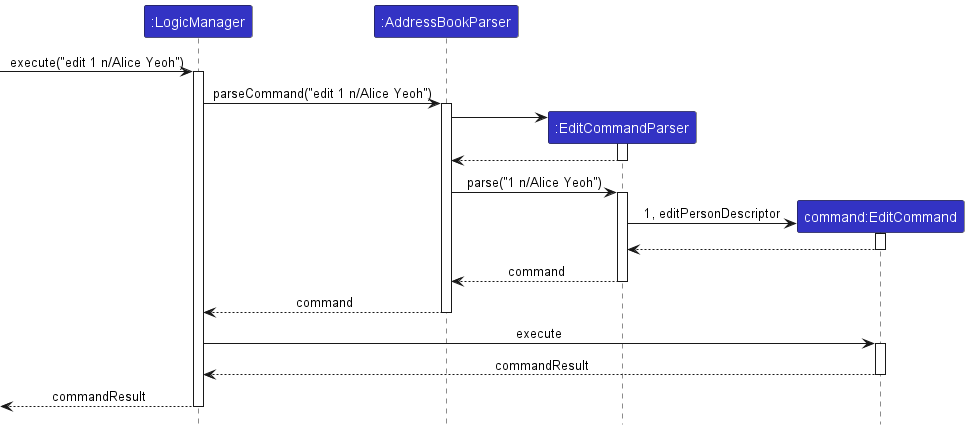

The diagram above was rendered by PlantUML. Its source (embedded in the PNG):
@startuml
!include ../style.puml
skinparam ArrowFontStyle plain

Participant ":LogicManager" as logic LOGIC_COLOR
Participant ":AddressBookParser" as abp LOGIC_COLOR
Participant ":EditCommandParser" as ecp LOGIC_COLOR
Participant "command:EditCommand" as ec LOGIC_COLOR

-> logic : execute("edit 1 n/Alice Yeoh")
activate logic
logic -> abp ++: parseCommand("edit 1 n/Alice Yeoh")
create ecp
abp -> ecp
activate ecp
ecp --> abp
deactivate ecp
abp -> ecp ++: parse("1 n/Alice Yeoh")
create ec
ecp -> ec ++: 1, editPersonDescriptor
ec --> ecp --
ecp --> abp --: command
abp --> logic --: command

logic -> ec : execute
activate ec
ec --> logic : commandResult
deactivate ec

<-- logic :commandResult
deactivate logic

@enduml